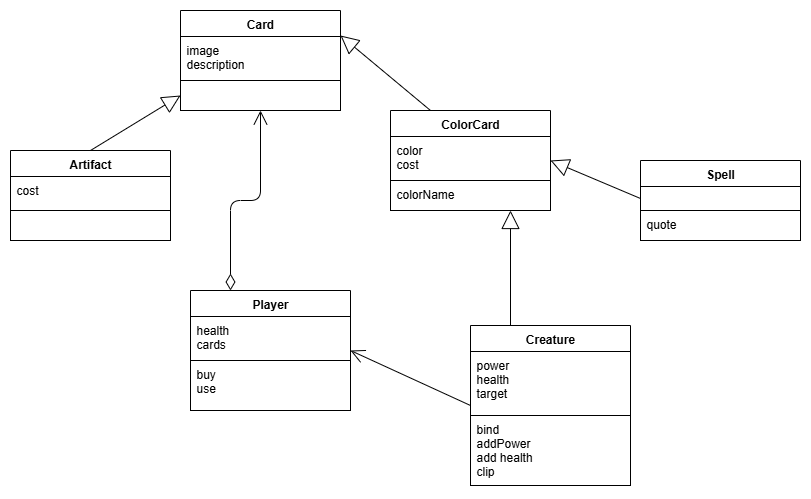

The diagram above was exported from draw.io. Its source (the exported page's mxGraphModel, read from the mxfile embedded in the PNG):
<mxGraphModel dx="1500" dy="561" grid="1" gridSize="10" guides="1" tooltips="1" connect="1" arrows="1" fold="1" page="1" pageScale="1" pageWidth="827" pageHeight="1169" background="#FFFFFF" math="0" shadow="0">
  <root>
    <mxCell id="0" />
    <mxCell id="1" parent="0" />
    <mxCell id="35" value="Artifact" style="swimlane;fontStyle=1;align=center;verticalAlign=top;childLayout=stackLayout;horizontal=1;startSize=26;horizontalStack=0;resizeParent=1;resizeParentMax=0;resizeLast=0;collapsible=1;marginBottom=0;fontColor=#000000;strokeColor=#000000;fillColor=#FFFFFF;" parent="1" vertex="1">
      <mxGeometry x="30" y="250" width="160" height="90" as="geometry" />
    </mxCell>
    <mxCell id="36" value="cost" style="text;strokeColor=#000000;fillColor=#FFFFFF;align=left;verticalAlign=top;spacingLeft=4;spacingRight=4;overflow=hidden;rotatable=0;points=[[0,0.5],[1,0.5]];portConstraint=eastwest;fontColor=#000000;" parent="35" vertex="1">
      <mxGeometry y="26" width="160" height="34" as="geometry" />
    </mxCell>
    <mxCell id="38" value="" style="text;strokeColor=#000000;fillColor=#FFFFFF;align=left;verticalAlign=top;spacingLeft=4;spacingRight=4;overflow=hidden;rotatable=0;points=[[0,0.5],[1,0.5]];portConstraint=eastwest;fontColor=#000000;" parent="35" vertex="1">
      <mxGeometry y="60" width="160" height="30" as="geometry" />
    </mxCell>
    <mxCell id="56" value="Card" style="swimlane;fontStyle=1;align=center;verticalAlign=top;childLayout=stackLayout;horizontal=1;startSize=26;horizontalStack=0;resizeParent=1;resizeParentMax=0;resizeLast=0;collapsible=1;marginBottom=0;fontColor=#000000;strokeColor=#000000;fillColor=#FFFFFF;" parent="1" vertex="1">
      <mxGeometry x="200" y="110" width="160" height="100" as="geometry" />
    </mxCell>
    <mxCell id="57" value="image&#10;description" style="text;strokeColor=#000000;fillColor=#FFFFFF;align=left;verticalAlign=top;spacingLeft=4;spacingRight=4;overflow=hidden;rotatable=0;points=[[0,0.5],[1,0.5]];portConstraint=eastwest;fontColor=#000000;" parent="56" vertex="1">
      <mxGeometry y="26" width="160" height="44" as="geometry" />
    </mxCell>
    <mxCell id="59" value="" style="text;strokeColor=#000000;fillColor=#FFFFFF;align=left;verticalAlign=top;spacingLeft=4;spacingRight=4;overflow=hidden;rotatable=0;points=[[0,0.5],[1,0.5]];portConstraint=eastwest;fontColor=#000000;" parent="56" vertex="1">
      <mxGeometry y="70" width="160" height="30" as="geometry" />
    </mxCell>
    <mxCell id="60" value="ColorCard" style="swimlane;fontStyle=1;align=center;verticalAlign=top;childLayout=stackLayout;horizontal=1;startSize=26;horizontalStack=0;resizeParent=1;resizeParentMax=0;resizeLast=0;collapsible=1;marginBottom=0;fontColor=#000000;strokeColor=#000000;fillColor=#FFFFFF;" parent="1" vertex="1">
      <mxGeometry x="410" y="210" width="160" height="100" as="geometry" />
    </mxCell>
    <mxCell id="61" value="color&#10;cost" style="text;strokeColor=#000000;fillColor=#FFFFFF;align=left;verticalAlign=top;spacingLeft=4;spacingRight=4;overflow=hidden;rotatable=0;points=[[0,0.5],[1,0.5]];portConstraint=eastwest;fontColor=#000000;" parent="60" vertex="1">
      <mxGeometry y="26" width="160" height="44" as="geometry" />
    </mxCell>
    <mxCell id="63" value="colorName" style="text;strokeColor=#000000;fillColor=#FFFFFF;align=left;verticalAlign=top;spacingLeft=4;spacingRight=4;overflow=hidden;rotatable=0;points=[[0,0.5],[1,0.5]];portConstraint=eastwest;fontColor=#000000;" parent="60" vertex="1">
      <mxGeometry y="70" width="160" height="30" as="geometry" />
    </mxCell>
    <mxCell id="64" value="Creature" style="swimlane;fontStyle=1;align=center;verticalAlign=top;childLayout=stackLayout;horizontal=1;startSize=26;horizontalStack=0;resizeParent=1;resizeParentMax=0;resizeLast=0;collapsible=1;marginBottom=0;fontColor=#000000;strokeColor=#000000;fillColor=#FFFFFF;" parent="1" vertex="1">
      <mxGeometry x="490" y="425" width="160" height="160" as="geometry" />
    </mxCell>
    <mxCell id="65" value="power&#10;health&#10;target" style="text;strokeColor=#000000;fillColor=#FFFFFF;align=left;verticalAlign=top;spacingLeft=4;spacingRight=4;overflow=hidden;rotatable=0;points=[[0,0.5],[1,0.5]];portConstraint=eastwest;fontColor=#000000;" parent="64" vertex="1">
      <mxGeometry y="26" width="160" height="64" as="geometry" />
    </mxCell>
    <mxCell id="67" value="bind&#10;addPower&#10;add health&#10;clip" style="text;strokeColor=#000000;fillColor=#FFFFFF;align=left;verticalAlign=top;spacingLeft=4;spacingRight=4;overflow=hidden;rotatable=0;points=[[0,0.5],[1,0.5]];portConstraint=eastwest;fontColor=#000000;" parent="64" vertex="1">
      <mxGeometry y="90" width="160" height="70" as="geometry" />
    </mxCell>
    <mxCell id="78" value="" style="endArrow=open;endFill=1;endSize=12;html=1;fontColor=#000000;strokeColor=#000000;exitX=0;exitY=0.5;exitDx=0;exitDy=0;entryX=1;entryY=0.5;entryDx=0;entryDy=0;" parent="1" edge="1" target="r3PAN5xdBhBWlBzPQLHP-83" source="64">
      <mxGeometry width="160" relative="1" as="geometry">
        <mxPoint x="360" y="460" as="sourcePoint" />
        <mxPoint x="490" y="520" as="targetPoint" />
      </mxGeometry>
    </mxCell>
    <mxCell id="79" value="" style="endArrow=open;html=1;endSize=12;startArrow=diamondThin;startSize=14;startFill=0;edgeStyle=orthogonalEdgeStyle;align=left;verticalAlign=bottom;fontColor=#000000;strokeColor=#000000;exitX=0.25;exitY=0;exitDx=0;exitDy=0;entryX=0.5;entryY=1;entryDx=0;entryDy=0;" parent="1" edge="1" target="56" source="r3PAN5xdBhBWlBzPQLHP-83">
      <mxGeometry x="-1" y="3" relative="1" as="geometry">
        <mxPoint x="160" y="460" as="sourcePoint" />
        <mxPoint x="280" y="460" as="targetPoint" />
      </mxGeometry>
    </mxCell>
    <mxCell id="r3PAN5xdBhBWlBzPQLHP-83" value="Player" style="swimlane;fontStyle=1;align=center;verticalAlign=top;childLayout=stackLayout;horizontal=1;startSize=26;horizontalStack=0;resizeParent=1;resizeParentMax=0;resizeLast=0;collapsible=1;marginBottom=0;fontColor=#000000;strokeColor=#000000;fillColor=#FFFFFF;" vertex="1" parent="1">
      <mxGeometry x="210" y="390" width="160" height="120" as="geometry" />
    </mxCell>
    <mxCell id="r3PAN5xdBhBWlBzPQLHP-84" value="health&#10;cards" style="text;strokeColor=#000000;fillColor=#FFFFFF;align=left;verticalAlign=top;spacingLeft=4;spacingRight=4;overflow=hidden;rotatable=0;points=[[0,0.5],[1,0.5]];portConstraint=eastwest;fontColor=#000000;" vertex="1" parent="r3PAN5xdBhBWlBzPQLHP-83">
      <mxGeometry y="26" width="160" height="44" as="geometry" />
    </mxCell>
    <mxCell id="r3PAN5xdBhBWlBzPQLHP-85" value="buy&#10;use" style="text;strokeColor=#000000;fillColor=#FFFFFF;align=left;verticalAlign=top;spacingLeft=4;spacingRight=4;overflow=hidden;rotatable=0;points=[[0,0.5],[1,0.5]];portConstraint=eastwest;fontColor=#000000;" vertex="1" parent="r3PAN5xdBhBWlBzPQLHP-83">
      <mxGeometry y="70" width="160" height="50" as="geometry" />
    </mxCell>
    <mxCell id="r3PAN5xdBhBWlBzPQLHP-86" value="Spell" style="swimlane;fontStyle=1;align=center;verticalAlign=top;childLayout=stackLayout;horizontal=1;startSize=26;horizontalStack=0;resizeParent=1;resizeParentMax=0;resizeLast=0;collapsible=1;marginBottom=0;fontColor=#000000;strokeColor=#000000;fillColor=#FFFFFF;" vertex="1" parent="1">
      <mxGeometry x="660" y="260" width="160" height="80" as="geometry" />
    </mxCell>
    <mxCell id="r3PAN5xdBhBWlBzPQLHP-87" value="" style="text;strokeColor=#000000;fillColor=#FFFFFF;align=left;verticalAlign=top;spacingLeft=4;spacingRight=4;overflow=hidden;rotatable=0;points=[[0,0.5],[1,0.5]];portConstraint=eastwest;fontColor=#000000;" vertex="1" parent="r3PAN5xdBhBWlBzPQLHP-86">
      <mxGeometry y="26" width="160" height="24" as="geometry" />
    </mxCell>
    <mxCell id="r3PAN5xdBhBWlBzPQLHP-88" value="quote" style="text;strokeColor=#000000;fillColor=#FFFFFF;align=left;verticalAlign=top;spacingLeft=4;spacingRight=4;overflow=hidden;rotatable=0;points=[[0,0.5],[1,0.5]];portConstraint=eastwest;fontColor=#000000;" vertex="1" parent="r3PAN5xdBhBWlBzPQLHP-86">
      <mxGeometry y="50" width="160" height="30" as="geometry" />
    </mxCell>
    <mxCell id="r3PAN5xdBhBWlBzPQLHP-89" value="" style="endArrow=block;endSize=16;endFill=0;html=1;strokeColor=#000000;fontColor=#000000;labelBackgroundColor=#FFFFFF;exitX=0.5;exitY=0;exitDx=0;exitDy=0;entryX=0;entryY=0.5;entryDx=0;entryDy=0;" edge="1" parent="1" source="35" target="59">
      <mxGeometry width="160" relative="1" as="geometry">
        <mxPoint x="100" y="240" as="sourcePoint" />
        <mxPoint x="220" y="240" as="targetPoint" />
      </mxGeometry>
    </mxCell>
    <mxCell id="r3PAN5xdBhBWlBzPQLHP-90" value="" style="endArrow=block;endSize=16;endFill=0;html=1;strokeColor=#000000;fontColor=#000000;labelBackgroundColor=#FFFFFF;exitX=0.25;exitY=0;exitDx=0;exitDy=0;entryX=1;entryY=0.25;entryDx=0;entryDy=0;" edge="1" parent="1" source="60" target="56">
      <mxGeometry width="160" relative="1" as="geometry">
        <mxPoint x="340" y="335" as="sourcePoint" />
        <mxPoint x="440" y="280" as="targetPoint" />
      </mxGeometry>
    </mxCell>
    <mxCell id="r3PAN5xdBhBWlBzPQLHP-91" value="" style="endArrow=block;endSize=16;endFill=0;html=1;strokeColor=#000000;fontColor=#000000;labelBackgroundColor=#FFFFFF;exitX=0.25;exitY=0;exitDx=0;exitDy=0;entryX=0.75;entryY=1;entryDx=0;entryDy=0;" edge="1" parent="1" source="64" target="60">
      <mxGeometry width="160" relative="1" as="geometry">
        <mxPoint x="740" y="465" as="sourcePoint" />
        <mxPoint x="640" y="390" as="targetPoint" />
      </mxGeometry>
    </mxCell>
    <mxCell id="r3PAN5xdBhBWlBzPQLHP-92" value="" style="endArrow=block;endSize=16;endFill=0;html=1;strokeColor=#000000;fontColor=#000000;labelBackgroundColor=#FFFFFF;exitX=0;exitY=0.5;exitDx=0;exitDy=0;entryX=1;entryY=0.5;entryDx=0;entryDy=0;" edge="1" parent="1" source="r3PAN5xdBhBWlBzPQLHP-87" target="60">
      <mxGeometry width="160" relative="1" as="geometry">
        <mxPoint x="290" y="110" as="sourcePoint" />
        <mxPoint x="520" y="220" as="targetPoint" />
      </mxGeometry>
    </mxCell>
  </root>
</mxGraphModel>